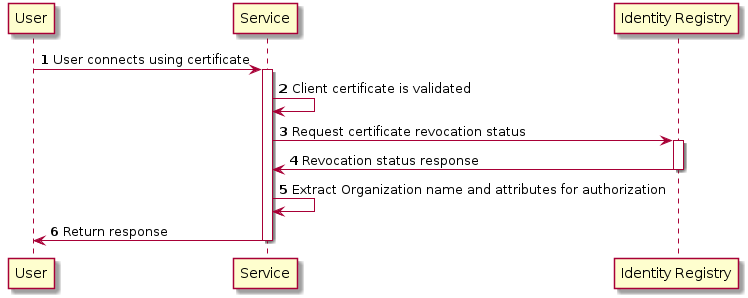

The diagram above was rendered by PlantUML. Its source (embedded in the PNG):
@startuml
autonumber
User -> Service: User connects using certificate
activate Service
Service -> Service: Client certificate is validated
Service -> "Identity Registry": Request certificate revocation status
activate "Identity Registry"
"Identity Registry" -> Service: Revocation status response
deactivate "Identity Registry"
Service -> Service: Extract Organization name and attributes for authorization
Service -> User: Return response
deactivate Service
@enduml